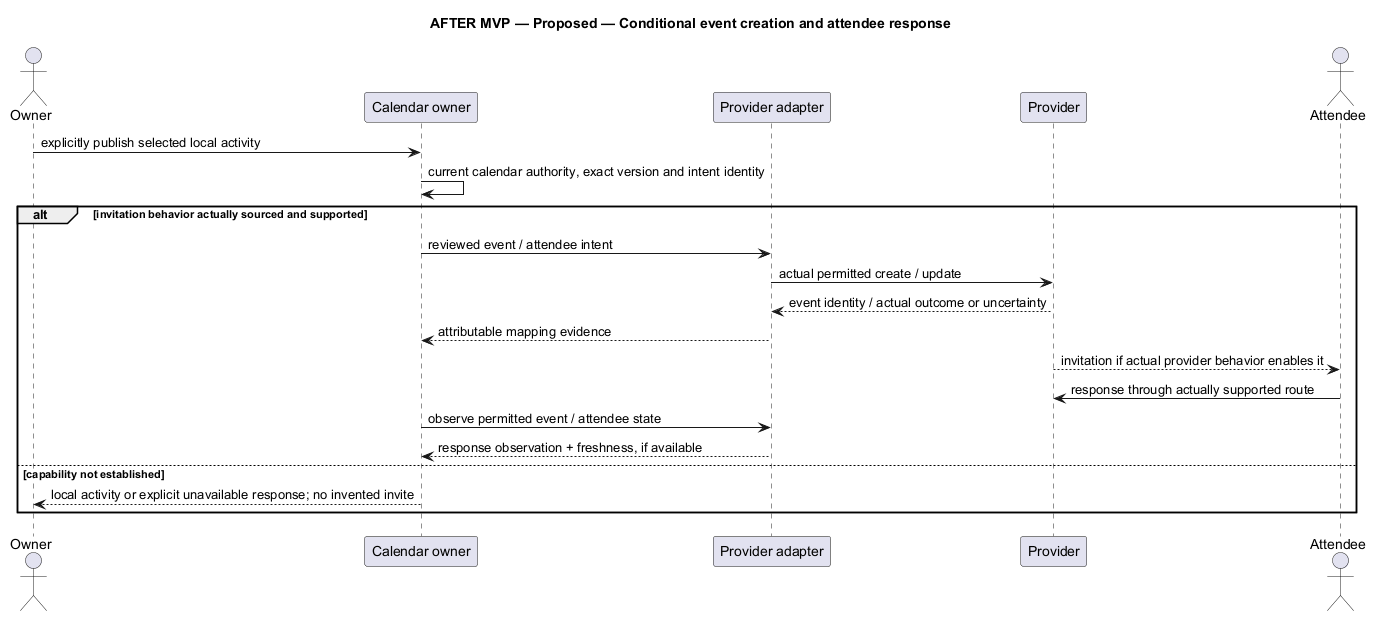

The diagram above was rendered by PlantUML. Its source (embedded in the PNG):
@startuml
' OWNER-MVP-2026-11-04 review: Future after MVP. Provider, advanced Sprint/review, or untrusted execution requirement retained as deferred.
title AFTER MVP — Proposed — Conditional event creation and attendee response
skinparam backgroundColor white
skinparam shadowing false
skinparam defaultFontName Arial

actor Owner
participant "Calendar owner" as C
participant "Provider adapter" as A
participant Provider as P
actor Attendee
Owner -> C : explicitly publish selected local activity
C -> C : current calendar authority, exact version and intent identity
alt invitation behavior actually sourced and supported
 C -> A : reviewed event / attendee intent
 A -> P : actual permitted create / update
 P --> A : event identity / actual outcome or uncertainty
 A --> C : attributable mapping evidence
 P --> Attendee : invitation if actual provider behavior enables it
 Attendee -> P : response through actually supported route
 C -> A : observe permitted event / attendee state
 A --> C : response observation + freshness, if available
else capability not established
 C --> Owner : local activity or explicit unavailable response; no invented invite
end

@enduml